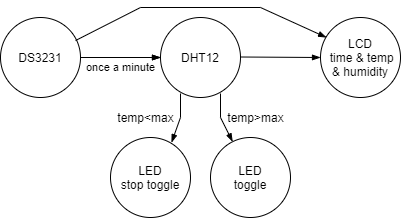

The diagram above was exported from draw.io. Its source (the exported page's mxGraphModel, read from the mxfile embedded in the PNG):
<mxGraphModel dx="1022" dy="649" grid="1" gridSize="10" guides="1" tooltips="1" connect="1" arrows="1" fold="1" page="1" pageScale="1" pageWidth="827" pageHeight="1169" math="0" shadow="0">
  <root>
    <mxCell id="0" />
    <mxCell id="1" parent="0" />
    <mxCell id="e2s-VG7E26wAhyzi0tM4-1" value="LCD&lt;br&gt;&amp;nbsp;time &amp;amp;&amp;nbsp;temp&lt;br&gt;&amp;amp; humidity" style="ellipse;whiteSpace=wrap;html=1;aspect=fixed;" vertex="1" parent="1">
      <mxGeometry x="600" y="280" width="80" height="80" as="geometry" />
    </mxCell>
    <mxCell id="e2s-VG7E26wAhyzi0tM4-2" value="LED&lt;br&gt;toggle" style="ellipse;whiteSpace=wrap;html=1;aspect=fixed;" vertex="1" parent="1">
      <mxGeometry x="490" y="400" width="80" height="80" as="geometry" />
    </mxCell>
    <mxCell id="e2s-VG7E26wAhyzi0tM4-3" value="LED&lt;br&gt;stop toggle" style="ellipse;whiteSpace=wrap;html=1;aspect=fixed;" vertex="1" parent="1">
      <mxGeometry x="390" y="400" width="80" height="80" as="geometry" />
    </mxCell>
    <mxCell id="e2s-VG7E26wAhyzi0tM4-4" value="DHT12" style="ellipse;whiteSpace=wrap;html=1;aspect=fixed;" vertex="1" parent="1">
      <mxGeometry x="440" y="280" width="80" height="80" as="geometry" />
    </mxCell>
    <mxCell id="e2s-VG7E26wAhyzi0tM4-23" value="" style="edgeStyle=orthogonalEdgeStyle;rounded=0;orthogonalLoop=1;jettySize=auto;html=1;endArrow=blockThin;endFill=1;" edge="1" parent="1" source="e2s-VG7E26wAhyzi0tM4-5" target="e2s-VG7E26wAhyzi0tM4-4">
      <mxGeometry relative="1" as="geometry" />
    </mxCell>
    <mxCell id="e2s-VG7E26wAhyzi0tM4-5" value="DS3231" style="ellipse;whiteSpace=wrap;html=1;aspect=fixed;" vertex="1" parent="1">
      <mxGeometry x="280" y="280" width="80" height="80" as="geometry" />
    </mxCell>
    <mxCell id="e2s-VG7E26wAhyzi0tM4-16" value="" style="endArrow=blockThin;html=1;rounded=0;endFill=1;exitX=0.25;exitY=0.95;exitDx=0;exitDy=0;exitPerimeter=0;entryX=0.763;entryY=0.063;entryDx=0;entryDy=0;entryPerimeter=0;" edge="1" parent="1" source="e2s-VG7E26wAhyzi0tM4-4" target="e2s-VG7E26wAhyzi0tM4-3">
      <mxGeometry width="50" height="50" relative="1" as="geometry">
        <mxPoint x="450" y="350" as="sourcePoint" />
        <mxPoint x="440" y="400" as="targetPoint" />
        <Array as="points">
          <mxPoint x="460" y="380" />
        </Array>
      </mxGeometry>
    </mxCell>
    <mxCell id="e2s-VG7E26wAhyzi0tM4-17" value="" style="endArrow=blockThin;html=1;rounded=0;endFill=1;" edge="1" parent="1">
      <mxGeometry width="50" height="50" relative="1" as="geometry">
        <mxPoint x="360" y="320" as="sourcePoint" />
        <mxPoint x="440" y="320" as="targetPoint" />
        <Array as="points" />
      </mxGeometry>
    </mxCell>
    <mxCell id="e2s-VG7E26wAhyzi0tM4-18" value="" style="endArrow=blockThin;html=1;rounded=0;endFill=1;" edge="1" parent="1">
      <mxGeometry width="50" height="50" relative="1" as="geometry">
        <mxPoint x="520" y="319.5" as="sourcePoint" />
        <mxPoint x="600" y="320" as="targetPoint" />
        <Array as="points" />
      </mxGeometry>
    </mxCell>
    <mxCell id="e2s-VG7E26wAhyzi0tM4-26" value="once a minute" style="edgeLabel;html=1;align=center;verticalAlign=middle;resizable=0;points=[];" vertex="1" connectable="0" parent="e2s-VG7E26wAhyzi0tM4-18">
      <mxGeometry x="-0.3499" relative="1" as="geometry">
        <mxPoint x="-146" y="10" as="offset" />
      </mxGeometry>
    </mxCell>
    <mxCell id="e2s-VG7E26wAhyzi0tM4-19" value="" style="endArrow=blockThin;html=1;rounded=0;endFill=1;exitX=0.25;exitY=0.95;exitDx=0;exitDy=0;exitPerimeter=0;" edge="1" parent="1" target="e2s-VG7E26wAhyzi0tM4-2">
      <mxGeometry width="50" height="50" relative="1" as="geometry">
        <mxPoint x="500" y="356" as="sourcePoint" />
        <mxPoint x="480" y="400" as="targetPoint" />
        <Array as="points">
          <mxPoint x="500" y="380" />
        </Array>
      </mxGeometry>
    </mxCell>
    <mxCell id="e2s-VG7E26wAhyzi0tM4-20" value="temp&amp;gt;max" style="text;html=1;resizable=0;autosize=1;align=center;verticalAlign=middle;points=[];fillColor=none;strokeColor=none;rounded=0;" vertex="1" parent="1">
      <mxGeometry x="500" y="370" width="70" height="20" as="geometry" />
    </mxCell>
    <mxCell id="e2s-VG7E26wAhyzi0tM4-21" value="temp&amp;lt;max" style="text;html=1;resizable=0;autosize=1;align=center;verticalAlign=middle;points=[];fillColor=none;strokeColor=none;rounded=0;" vertex="1" parent="1">
      <mxGeometry x="390" y="370" width="70" height="20" as="geometry" />
    </mxCell>
    <mxCell id="e2s-VG7E26wAhyzi0tM4-24" value="" style="endArrow=blockThin;html=1;rounded=0;endFill=1;entryX=0.075;entryY=0.25;entryDx=0;entryDy=0;entryPerimeter=0;exitX=0.938;exitY=0.288;exitDx=0;exitDy=0;exitPerimeter=0;" edge="1" parent="1" source="e2s-VG7E26wAhyzi0tM4-5" target="e2s-VG7E26wAhyzi0tM4-1">
      <mxGeometry width="50" height="50" relative="1" as="geometry">
        <mxPoint x="360" y="250" as="sourcePoint" />
        <mxPoint x="440" y="260" as="targetPoint" />
        <Array as="points">
          <mxPoint x="420" y="270" />
          <mxPoint x="540" y="270" />
        </Array>
      </mxGeometry>
    </mxCell>
  </root>
</mxGraphModel>